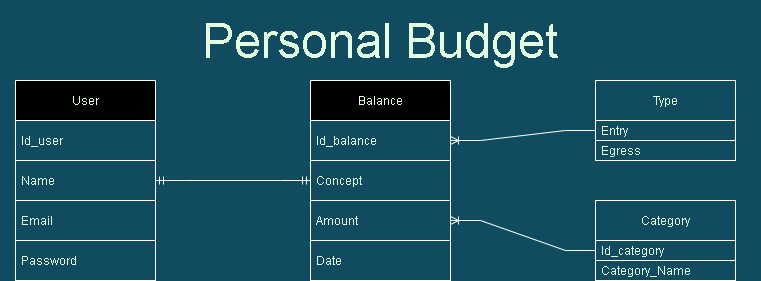

The diagram above was exported from draw.io. Its source (the exported page's mxGraphModel, read from the mxfile embedded in the PNG):
<mxGraphModel dx="1422" dy="748" grid="1" gridSize="10" guides="1" tooltips="1" connect="1" arrows="1" fold="1" page="1" pageScale="1" pageWidth="850" pageHeight="1100" background="#114B5F" math="0" shadow="0">
  <root>
    <mxCell id="0" />
    <mxCell id="1" parent="0" />
    <mxCell id="IwqGDE0eRYngkLLsLPv4-1" value="&lt;font style=&quot;font-size: 48px;&quot;&gt;Personal Budget&lt;/font&gt;" style="text;html=1;strokeColor=none;fillColor=none;align=center;verticalAlign=middle;whiteSpace=wrap;rounded=0;fontColor=#E4FDE1;" parent="1" vertex="1">
      <mxGeometry x="45" y="200" width="760" height="80" as="geometry" />
    </mxCell>
    <mxCell id="IwqGDE0eRYngkLLsLPv4-2" value="User" style="swimlane;fontStyle=0;childLayout=stackLayout;horizontal=1;startSize=40;horizontalStack=0;resizeParent=1;resizeParentMax=0;resizeLast=0;collapsible=1;marginBottom=0;fillColor=#000000;strokeColor=#FFFFFF;fontColor=#E4FDE1;" parent="1" vertex="1">
      <mxGeometry x="60" y="280" width="140" height="200" as="geometry" />
    </mxCell>
    <mxCell id="IwqGDE0eRYngkLLsLPv4-3" value="Id_user" style="text;strokeColor=#FFFFFF;fillColor=none;align=left;verticalAlign=middle;spacingLeft=4;spacingRight=4;overflow=hidden;points=[[0,0.5],[1,0.5]];portConstraint=eastwest;rotatable=0;fontColor=#E4FDE1;" parent="IwqGDE0eRYngkLLsLPv4-2" vertex="1">
      <mxGeometry y="40" width="140" height="40" as="geometry" />
    </mxCell>
    <mxCell id="IwqGDE0eRYngkLLsLPv4-4" value="Name" style="text;strokeColor=#FFFFFF;fillColor=none;align=left;verticalAlign=middle;spacingLeft=4;spacingRight=4;overflow=hidden;points=[[0,0.5],[1,0.5]];portConstraint=eastwest;rotatable=0;fontColor=#E4FDE1;" parent="IwqGDE0eRYngkLLsLPv4-2" vertex="1">
      <mxGeometry y="80" width="140" height="40" as="geometry" />
    </mxCell>
    <mxCell id="IwqGDE0eRYngkLLsLPv4-5" value="Email" style="text;strokeColor=#FFFFFF;fillColor=none;align=left;verticalAlign=middle;spacingLeft=4;spacingRight=4;overflow=hidden;points=[[0,0.5],[1,0.5]];portConstraint=eastwest;rotatable=0;fontColor=#E4FDE1;" parent="IwqGDE0eRYngkLLsLPv4-2" vertex="1">
      <mxGeometry y="120" width="140" height="40" as="geometry" />
    </mxCell>
    <mxCell id="IwqGDE0eRYngkLLsLPv4-6" value="Password" style="text;strokeColor=#FFFFFF;fillColor=none;align=left;verticalAlign=middle;spacingLeft=4;spacingRight=4;overflow=hidden;points=[[0,0.5],[1,0.5]];portConstraint=eastwest;rotatable=0;fontColor=#E4FDE1;" parent="IwqGDE0eRYngkLLsLPv4-2" vertex="1">
      <mxGeometry y="160" width="140" height="40" as="geometry" />
    </mxCell>
    <mxCell id="IwqGDE0eRYngkLLsLPv4-8" value="Balance" style="swimlane;fontStyle=0;childLayout=stackLayout;horizontal=1;startSize=40;horizontalStack=0;resizeParent=1;resizeParentMax=0;resizeLast=0;collapsible=1;marginBottom=0;fillColor=#000000;strokeColor=#FFFFFF;fontColor=#E4FDE1;" parent="1" vertex="1">
      <mxGeometry x="355" y="280" width="140" height="200" as="geometry" />
    </mxCell>
    <mxCell id="IwqGDE0eRYngkLLsLPv4-9" value="Id_balance" style="text;strokeColor=#FFFFFF;fillColor=none;align=left;verticalAlign=middle;spacingLeft=4;spacingRight=4;overflow=hidden;points=[[0,0.5],[1,0.5]];portConstraint=eastwest;rotatable=0;fontColor=#E4FDE1;" parent="IwqGDE0eRYngkLLsLPv4-8" vertex="1">
      <mxGeometry y="40" width="140" height="40" as="geometry" />
    </mxCell>
    <mxCell id="IwqGDE0eRYngkLLsLPv4-13" value="Concept" style="text;strokeColor=#FFFFFF;fillColor=none;align=left;verticalAlign=middle;spacingLeft=4;spacingRight=4;overflow=hidden;points=[[0,0.5],[1,0.5]];portConstraint=eastwest;rotatable=0;fontColor=#E4FDE1;" parent="IwqGDE0eRYngkLLsLPv4-8" vertex="1">
      <mxGeometry y="80" width="140" height="40" as="geometry" />
    </mxCell>
    <mxCell id="IwqGDE0eRYngkLLsLPv4-14" value="Amount" style="text;strokeColor=#FFFFFF;fillColor=none;align=left;verticalAlign=middle;spacingLeft=4;spacingRight=4;overflow=hidden;points=[[0,0.5],[1,0.5]];portConstraint=eastwest;rotatable=0;fontColor=#E4FDE1;" parent="IwqGDE0eRYngkLLsLPv4-8" vertex="1">
      <mxGeometry y="120" width="140" height="40" as="geometry" />
    </mxCell>
    <mxCell id="IwqGDE0eRYngkLLsLPv4-15" value="Date" style="text;strokeColor=#FFFFFF;fillColor=none;align=left;verticalAlign=middle;spacingLeft=4;spacingRight=4;overflow=hidden;points=[[0,0.5],[1,0.5]];portConstraint=eastwest;rotatable=0;fontColor=#E4FDE1;" parent="IwqGDE0eRYngkLLsLPv4-8" vertex="1">
      <mxGeometry y="160" width="140" height="40" as="geometry" />
    </mxCell>
    <mxCell id="IwqGDE0eRYngkLLsLPv4-32" value="Type" style="swimlane;fontStyle=0;childLayout=stackLayout;horizontal=1;startSize=40;horizontalStack=0;resizeParent=1;resizeParentMax=0;resizeLast=0;collapsible=1;marginBottom=0;fontSize=12;strokeColor=#FFFFFF;fillColor=none;fontColor=#E4FDE1;" parent="1" vertex="1">
      <mxGeometry x="640" y="280" width="140" height="80" as="geometry" />
    </mxCell>
    <mxCell id="IwqGDE0eRYngkLLsLPv4-33" value="Entry" style="text;strokeColor=#FFFFFF;fillColor=none;align=left;verticalAlign=middle;spacingLeft=4;spacingRight=4;overflow=hidden;points=[[0,0.5],[1,0.5]];portConstraint=eastwest;rotatable=0;fontSize=12;fontColor=#E4FDE1;" parent="IwqGDE0eRYngkLLsLPv4-32" vertex="1">
      <mxGeometry y="40" width="140" height="20" as="geometry" />
    </mxCell>
    <mxCell id="IwqGDE0eRYngkLLsLPv4-34" value="Egress" style="text;strokeColor=#FFFFFF;fillColor=none;align=left;verticalAlign=middle;spacingLeft=4;spacingRight=4;overflow=hidden;points=[[0,0.5],[1,0.5]];portConstraint=eastwest;rotatable=0;fontSize=12;fontColor=#E4FDE1;" parent="IwqGDE0eRYngkLLsLPv4-32" vertex="1">
      <mxGeometry y="60" width="140" height="20" as="geometry" />
    </mxCell>
    <mxCell id="IwqGDE0eRYngkLLsLPv4-36" value="Category" style="swimlane;fontStyle=0;childLayout=stackLayout;horizontal=1;startSize=40;horizontalStack=0;resizeParent=1;resizeParentMax=0;resizeLast=0;collapsible=1;marginBottom=0;fontSize=12;strokeColor=#FFFFFF;fillColor=none;fontColor=#E4FDE1;" parent="1" vertex="1">
      <mxGeometry x="640" y="400" width="140" height="80" as="geometry" />
    </mxCell>
    <mxCell id="IwqGDE0eRYngkLLsLPv4-37" value="Id_category" style="text;strokeColor=#FFFFFF;fillColor=none;align=left;verticalAlign=middle;spacingLeft=4;spacingRight=4;overflow=hidden;points=[[0,0.5],[1,0.5]];portConstraint=eastwest;rotatable=0;fontSize=12;fontColor=#E4FDE1;" parent="IwqGDE0eRYngkLLsLPv4-36" vertex="1">
      <mxGeometry y="40" width="140" height="20" as="geometry" />
    </mxCell>
    <mxCell id="IwqGDE0eRYngkLLsLPv4-38" value="Category_Name" style="text;strokeColor=#FFFFFF;fillColor=none;align=left;verticalAlign=middle;spacingLeft=4;spacingRight=4;overflow=hidden;points=[[0,0.5],[1,0.5]];portConstraint=eastwest;rotatable=0;fontSize=12;fontColor=#E4FDE1;" parent="IwqGDE0eRYngkLLsLPv4-36" vertex="1">
      <mxGeometry y="60" width="140" height="20" as="geometry" />
    </mxCell>
    <mxCell id="IwqGDE0eRYngkLLsLPv4-40" value="" style="edgeStyle=entityRelationEdgeStyle;fontSize=12;html=1;endArrow=ERmandOne;startArrow=ERmandOne;rounded=0;entryX=0;entryY=0.5;entryDx=0;entryDy=0;exitX=1;exitY=0.5;exitDx=0;exitDy=0;labelBackgroundColor=#114B5F;strokeColor=#FFFFFF;fontColor=#E4FDE1;" parent="1" source="IwqGDE0eRYngkLLsLPv4-4" target="IwqGDE0eRYngkLLsLPv4-13" edge="1">
      <mxGeometry width="100" height="100" relative="1" as="geometry">
        <mxPoint x="250" y="600" as="sourcePoint" />
        <mxPoint x="350" y="500" as="targetPoint" />
      </mxGeometry>
    </mxCell>
    <mxCell id="IwqGDE0eRYngkLLsLPv4-42" value="" style="edgeStyle=entityRelationEdgeStyle;fontSize=12;html=1;endArrow=ERoneToMany;rounded=0;entryX=1;entryY=0.5;entryDx=0;entryDy=0;exitX=0;exitY=0.5;exitDx=0;exitDy=0;labelBackgroundColor=#114B5F;strokeColor=#FFFFFF;fontColor=#E4FDE1;" parent="1" source="IwqGDE0eRYngkLLsLPv4-33" target="IwqGDE0eRYngkLLsLPv4-9" edge="1">
      <mxGeometry width="100" height="100" relative="1" as="geometry">
        <mxPoint x="250" y="600" as="sourcePoint" />
        <mxPoint x="350" y="500" as="targetPoint" />
      </mxGeometry>
    </mxCell>
    <mxCell id="IwqGDE0eRYngkLLsLPv4-44" value="" style="edgeStyle=entityRelationEdgeStyle;fontSize=12;html=1;endArrow=ERoneToMany;rounded=0;entryX=1;entryY=0.5;entryDx=0;entryDy=0;exitX=0;exitY=0.5;exitDx=0;exitDy=0;labelBackgroundColor=#114B5F;strokeColor=#FFFFFF;fontColor=#E4FDE1;" parent="1" source="IwqGDE0eRYngkLLsLPv4-37" target="IwqGDE0eRYngkLLsLPv4-14" edge="1">
      <mxGeometry width="100" height="100" relative="1" as="geometry">
        <mxPoint x="650" y="590" as="sourcePoint" />
        <mxPoint x="505" y="615" as="targetPoint" />
      </mxGeometry>
    </mxCell>
  </root>
</mxGraphModel>